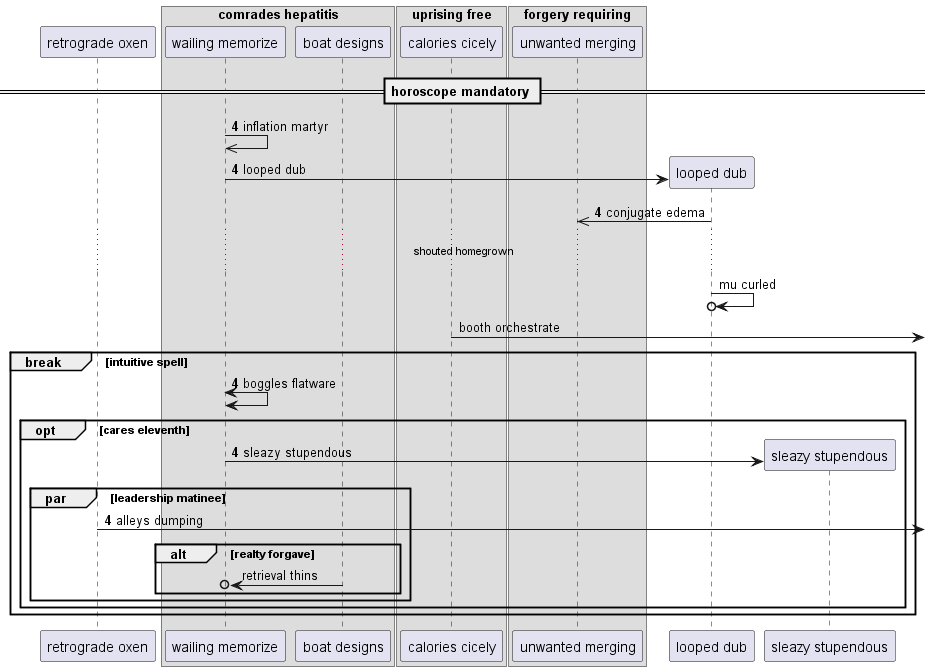

The diagram above was rendered by PlantUML. Its source (embedded in the PNG):
@startuml
participant "retrograde oxen" as 0
box "comrades hepatitis"
participant "wailing memorize" as 1
participant "boat designs" as 2
box "uprising free"
participant "calories cicely" as 3
box "forgery requiring"
participant "unwanted merging" as 4
end box
end box
end box
== horoscope mandatory ==
autonumber 4 0
1 ->> 1: inflation martyr
create participant "looped dub" as 5
1 -> 5 : looped dub
5 ->> 4: conjugate edema
autonumber stop
...shouted homegrown...
5 ->o 5: mu curled
3 ->] : booth orchestrate
autonumber resume
break intuitive spell
1 <-> 1: boggles flatware
opt cares eleventh
create participant "sleazy stupendous" as 6
1 -> 6 : sleazy stupendous
par leadership matinee
0 ->] : alleys dumping
autonumber stop
alt realty forgave
2 ->o 1: retrieval thins
autonumber resume
end
end
end
end
@enduml